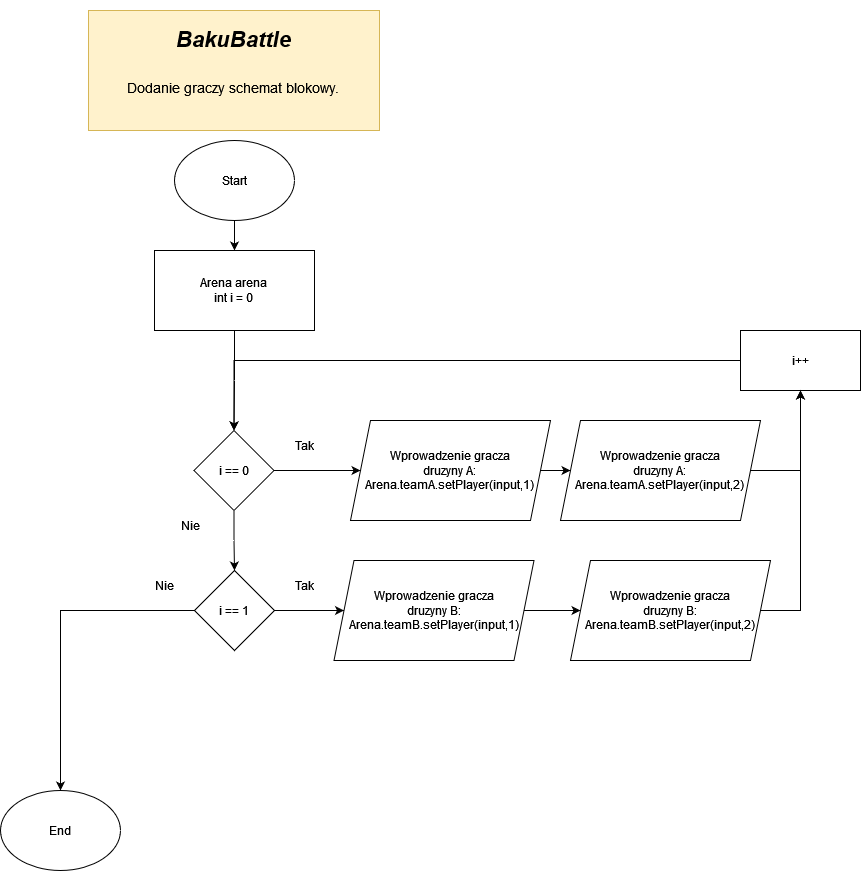

The diagram above was exported from draw.io. Its source (the exported page's mxGraphModel, read from the mxfile embedded in the PNG):
<mxGraphModel dx="930" dy="721" grid="1" gridSize="10" guides="1" tooltips="1" connect="1" arrows="1" fold="1" page="1" pageScale="1" pageWidth="827" pageHeight="1169" math="0" shadow="0">
  <root>
    <mxCell id="0" />
    <mxCell id="1" parent="0" />
    <mxCell id="9uVzPgVLugZLgFV_x13d-1" value="&lt;br&gt;&lt;div&gt;&lt;i&gt;BakuBattle&lt;/i&gt;&lt;/div&gt;&lt;div&gt;&lt;br&gt;&lt;/div&gt;&lt;div style=&quot;font-size: 14px&quot; align=&quot;center&quot;&gt;&lt;span style=&quot;font-weight: normal&quot;&gt;Dodanie graczy schemat blokowy.&lt;/span&gt;&lt;br&gt;&lt;/div&gt;" style="text;html=1;strokeColor=#d6b656;fillColor=#fff2cc;spacing=5;spacingTop=-20;whiteSpace=wrap;overflow=hidden;rounded=0;fontFamily=Helvetica;align=center;fontStyle=1;fontSize=22;" parent="1" vertex="1">
      <mxGeometry x="268" y="10" width="291" height="120" as="geometry" />
    </mxCell>
    <mxCell id="9uVzPgVLugZLgFV_x13d-4" style="edgeStyle=orthogonalEdgeStyle;rounded=0;orthogonalLoop=1;jettySize=auto;html=1;" parent="1" source="9uVzPgVLugZLgFV_x13d-2" target="9uVzPgVLugZLgFV_x13d-3" edge="1">
      <mxGeometry relative="1" as="geometry" />
    </mxCell>
    <mxCell id="9uVzPgVLugZLgFV_x13d-2" value="Start" style="ellipse;whiteSpace=wrap;html=1;" parent="1" vertex="1">
      <mxGeometry x="354" y="140" width="120" height="80" as="geometry" />
    </mxCell>
    <mxCell id="z1b_hvHHEVANrfEBYIfL-13" style="edgeStyle=orthogonalEdgeStyle;rounded=0;orthogonalLoop=1;jettySize=auto;html=1;" parent="1" source="9uVzPgVLugZLgFV_x13d-3" target="z1b_hvHHEVANrfEBYIfL-7" edge="1">
      <mxGeometry relative="1" as="geometry" />
    </mxCell>
    <mxCell id="9uVzPgVLugZLgFV_x13d-3" value="&lt;div&gt;Arena arena&lt;br&gt;&lt;/div&gt;&lt;div&gt;int i = 0&lt;br&gt;&lt;/div&gt;" style="rounded=0;whiteSpace=wrap;html=1;" parent="1" vertex="1">
      <mxGeometry x="334" y="250" width="160" height="80" as="geometry" />
    </mxCell>
    <mxCell id="z1b_hvHHEVANrfEBYIfL-6" style="edgeStyle=orthogonalEdgeStyle;rounded=0;orthogonalLoop=1;jettySize=auto;html=1;" parent="1" source="9uVzPgVLugZLgFV_x13d-5" target="z1b_hvHHEVANrfEBYIfL-5" edge="1">
      <mxGeometry relative="1" as="geometry" />
    </mxCell>
    <mxCell id="9uVzPgVLugZLgFV_x13d-5" value="&lt;div&gt;Wprowadzenie gracza &lt;br&gt;&lt;/div&gt;druzyny A:&lt;div&gt;Arena.teamA.setPlayer(input,1)&lt;br&gt;&lt;/div&gt;" style="shape=parallelogram;perimeter=parallelogramPerimeter;whiteSpace=wrap;html=1;fixedSize=1;" parent="1" vertex="1">
      <mxGeometry x="530" y="420" width="200" height="100" as="geometry" />
    </mxCell>
    <mxCell id="9uVzPgVLugZLgFV_x13d-19" style="edgeStyle=orthogonalEdgeStyle;rounded=0;orthogonalLoop=1;jettySize=auto;html=1;" parent="1" source="z1b_hvHHEVANrfEBYIfL-1" target="9uVzPgVLugZLgFV_x13d-18" edge="1">
      <mxGeometry relative="1" as="geometry">
        <mxPoint x="374" y="450" as="sourcePoint" />
      </mxGeometry>
    </mxCell>
    <mxCell id="9uVzPgVLugZLgFV_x13d-17" value="Tak" style="text;html=1;strokeColor=none;fillColor=none;align=center;verticalAlign=middle;whiteSpace=wrap;rounded=0;" parent="1" vertex="1">
      <mxGeometry x="453.5" y="430" width="60" height="30" as="geometry" />
    </mxCell>
    <mxCell id="9uVzPgVLugZLgFV_x13d-18" value="End" style="ellipse;whiteSpace=wrap;html=1;" parent="1" vertex="1">
      <mxGeometry x="180" y="790" width="120" height="80" as="geometry" />
    </mxCell>
    <mxCell id="9uVzPgVLugZLgFV_x13d-20" value="Nie" style="text;html=1;strokeColor=none;fillColor=none;align=center;verticalAlign=middle;whiteSpace=wrap;rounded=0;" parent="1" vertex="1">
      <mxGeometry x="340" y="510" width="60" height="30" as="geometry" />
    </mxCell>
    <mxCell id="z1b_hvHHEVANrfEBYIfL-19" style="edgeStyle=orthogonalEdgeStyle;rounded=0;orthogonalLoop=1;jettySize=auto;html=1;" parent="1" source="z1b_hvHHEVANrfEBYIfL-1" target="z1b_hvHHEVANrfEBYIfL-18" edge="1">
      <mxGeometry relative="1" as="geometry" />
    </mxCell>
    <mxCell id="z1b_hvHHEVANrfEBYIfL-1" value="i == 1" style="rhombus;whiteSpace=wrap;html=1;" parent="1" vertex="1">
      <mxGeometry x="374" y="570" width="80" height="80" as="geometry" />
    </mxCell>
    <mxCell id="z1b_hvHHEVANrfEBYIfL-15" value="" style="edgeStyle=orthogonalEdgeStyle;rounded=0;orthogonalLoop=1;jettySize=auto;html=1;" parent="1" source="z1b_hvHHEVANrfEBYIfL-5" target="z1b_hvHHEVANrfEBYIfL-14" edge="1">
      <mxGeometry relative="1" as="geometry">
        <Array as="points">
          <mxPoint x="980" y="470" />
        </Array>
      </mxGeometry>
    </mxCell>
    <mxCell id="z1b_hvHHEVANrfEBYIfL-5" value="&lt;div&gt;Wprowadzenie gracza &lt;br&gt;&lt;/div&gt;druzyny A:&lt;div&gt;Arena.teamA.setPlayer(input,2)&lt;br&gt;&lt;/div&gt;" style="shape=parallelogram;perimeter=parallelogramPerimeter;whiteSpace=wrap;html=1;fixedSize=1;" parent="1" vertex="1">
      <mxGeometry x="740" y="420" width="200" height="100" as="geometry" />
    </mxCell>
    <mxCell id="z1b_hvHHEVANrfEBYIfL-10" style="edgeStyle=orthogonalEdgeStyle;rounded=0;orthogonalLoop=1;jettySize=auto;html=1;" parent="1" source="z1b_hvHHEVANrfEBYIfL-7" target="z1b_hvHHEVANrfEBYIfL-1" edge="1">
      <mxGeometry relative="1" as="geometry" />
    </mxCell>
    <mxCell id="z1b_hvHHEVANrfEBYIfL-11" style="edgeStyle=orthogonalEdgeStyle;rounded=0;orthogonalLoop=1;jettySize=auto;html=1;" parent="1" source="z1b_hvHHEVANrfEBYIfL-7" target="9uVzPgVLugZLgFV_x13d-5" edge="1">
      <mxGeometry relative="1" as="geometry" />
    </mxCell>
    <mxCell id="z1b_hvHHEVANrfEBYIfL-7" value="i == 0" style="rhombus;whiteSpace=wrap;html=1;" parent="1" vertex="1">
      <mxGeometry x="373.5" y="430" width="80" height="80" as="geometry" />
    </mxCell>
    <mxCell id="z1b_hvHHEVANrfEBYIfL-16" style="edgeStyle=orthogonalEdgeStyle;rounded=0;orthogonalLoop=1;jettySize=auto;html=1;" parent="1" source="z1b_hvHHEVANrfEBYIfL-14" target="z1b_hvHHEVANrfEBYIfL-7" edge="1">
      <mxGeometry relative="1" as="geometry" />
    </mxCell>
    <mxCell id="z1b_hvHHEVANrfEBYIfL-14" value="i++" style="whiteSpace=wrap;html=1;" parent="1" vertex="1">
      <mxGeometry x="920" y="330" width="120" height="60" as="geometry" />
    </mxCell>
    <mxCell id="z1b_hvHHEVANrfEBYIfL-17" value="Nie" style="text;html=1;strokeColor=none;fillColor=none;align=center;verticalAlign=middle;whiteSpace=wrap;rounded=0;" parent="1" vertex="1">
      <mxGeometry x="314" y="570" width="60" height="30" as="geometry" />
    </mxCell>
    <mxCell id="z1b_hvHHEVANrfEBYIfL-21" style="edgeStyle=orthogonalEdgeStyle;rounded=0;orthogonalLoop=1;jettySize=auto;html=1;" parent="1" source="z1b_hvHHEVANrfEBYIfL-18" target="z1b_hvHHEVANrfEBYIfL-20" edge="1">
      <mxGeometry relative="1" as="geometry" />
    </mxCell>
    <mxCell id="z1b_hvHHEVANrfEBYIfL-18" value="&lt;div&gt;Wprowadzenie gracza &lt;br&gt;&lt;/div&gt;&lt;div&gt;druzyny B:&lt;br&gt;&lt;/div&gt;&lt;div&gt;Arena.teamB.setPlayer(input,1)&lt;br&gt;&lt;/div&gt;" style="shape=parallelogram;perimeter=parallelogramPerimeter;whiteSpace=wrap;html=1;fixedSize=1;" parent="1" vertex="1">
      <mxGeometry x="513.5" y="560" width="200" height="100" as="geometry" />
    </mxCell>
    <mxCell id="z1b_hvHHEVANrfEBYIfL-25" style="edgeStyle=orthogonalEdgeStyle;rounded=0;orthogonalLoop=1;jettySize=auto;html=1;" parent="1" source="z1b_hvHHEVANrfEBYIfL-20" target="z1b_hvHHEVANrfEBYIfL-14" edge="1">
      <mxGeometry relative="1" as="geometry">
        <Array as="points">
          <mxPoint x="980" y="610" />
        </Array>
      </mxGeometry>
    </mxCell>
    <mxCell id="z1b_hvHHEVANrfEBYIfL-20" value="&lt;div&gt;&lt;div&gt;Wprowadzenie gracza &lt;br&gt;&lt;/div&gt;druzyny B:&lt;/div&gt;&lt;div&gt;Arena.teamB.setPlayer(input,2)&lt;br&gt;&lt;/div&gt;" style="shape=parallelogram;perimeter=parallelogramPerimeter;whiteSpace=wrap;html=1;fixedSize=1;" parent="1" vertex="1">
      <mxGeometry x="750" y="560" width="200" height="100" as="geometry" />
    </mxCell>
    <mxCell id="z1b_hvHHEVANrfEBYIfL-24" value="Tak" style="text;html=1;strokeColor=none;fillColor=none;align=center;verticalAlign=middle;whiteSpace=wrap;rounded=0;" parent="1" vertex="1">
      <mxGeometry x="453.5" y="570" width="60" height="30" as="geometry" />
    </mxCell>
  </root>
</mxGraphModel>